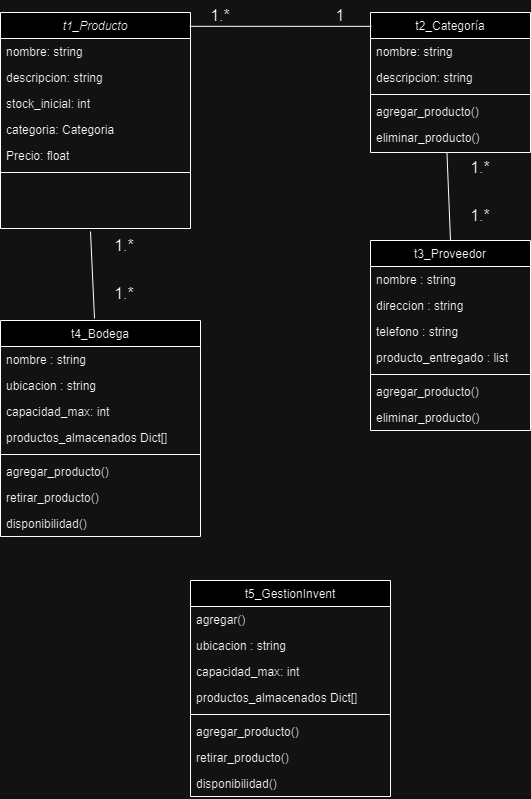

The diagram above was exported from draw.io. Its source (the exported page's mxGraphModel, read from the mxfile embedded in the PNG):
<mxGraphModel dx="1434" dy="828" grid="1" gridSize="10" guides="1" tooltips="1" connect="1" arrows="1" fold="1" page="1" pageScale="1" pageWidth="827" pageHeight="1169" math="0" shadow="0">
  <root>
    <mxCell id="WIyWlLk6GJQsqaUBKTNV-0" />
    <mxCell id="WIyWlLk6GJQsqaUBKTNV-1" parent="WIyWlLk6GJQsqaUBKTNV-0" />
    <mxCell id="zkfFHV4jXpPFQw0GAbJ--0" value="t1_Producto" style="swimlane;fontStyle=2;align=center;verticalAlign=top;childLayout=stackLayout;horizontal=1;startSize=26;horizontalStack=0;resizeParent=1;resizeLast=0;collapsible=1;marginBottom=0;rounded=0;shadow=0;strokeWidth=1;" parent="WIyWlLk6GJQsqaUBKTNV-1" vertex="1">
      <mxGeometry x="30" y="42" width="190" height="216" as="geometry">
        <mxRectangle x="230" y="140" width="160" height="26" as="alternateBounds" />
      </mxGeometry>
    </mxCell>
    <mxCell id="zkfFHV4jXpPFQw0GAbJ--1" value="nombre: string&#10;" style="text;align=left;verticalAlign=top;spacingLeft=4;spacingRight=4;overflow=hidden;rotatable=0;points=[[0,0.5],[1,0.5]];portConstraint=eastwest;" parent="zkfFHV4jXpPFQw0GAbJ--0" vertex="1">
      <mxGeometry y="26" width="190" height="26" as="geometry" />
    </mxCell>
    <mxCell id="zkfFHV4jXpPFQw0GAbJ--2" value="descripcion: string" style="text;align=left;verticalAlign=top;spacingLeft=4;spacingRight=4;overflow=hidden;rotatable=0;points=[[0,0.5],[1,0.5]];portConstraint=eastwest;rounded=0;shadow=0;html=0;" parent="zkfFHV4jXpPFQw0GAbJ--0" vertex="1">
      <mxGeometry y="52" width="190" height="26" as="geometry" />
    </mxCell>
    <mxCell id="zkfFHV4jXpPFQw0GAbJ--3" value="stock_inicial: int" style="text;align=left;verticalAlign=top;spacingLeft=4;spacingRight=4;overflow=hidden;rotatable=0;points=[[0,0.5],[1,0.5]];portConstraint=eastwest;rounded=0;shadow=0;html=0;" parent="zkfFHV4jXpPFQw0GAbJ--0" vertex="1">
      <mxGeometry y="78" width="190" height="26" as="geometry" />
    </mxCell>
    <mxCell id="cjOs9_6ymR0TftbQCNdm-0" value="categoria: Categoria" style="text;align=left;verticalAlign=top;spacingLeft=4;spacingRight=4;overflow=hidden;rotatable=0;points=[[0,0.5],[1,0.5]];portConstraint=eastwest;rounded=0;shadow=0;html=0;" parent="zkfFHV4jXpPFQw0GAbJ--0" vertex="1">
      <mxGeometry y="104" width="190" height="26" as="geometry" />
    </mxCell>
    <mxCell id="4f9W6TUF6CGbWF1iS2oS-0" value="Precio: float" style="text;align=left;verticalAlign=top;spacingLeft=4;spacingRight=4;overflow=hidden;rotatable=0;points=[[0,0.5],[1,0.5]];portConstraint=eastwest;rounded=0;shadow=0;html=0;" vertex="1" parent="zkfFHV4jXpPFQw0GAbJ--0">
      <mxGeometry y="130" width="190" height="26" as="geometry" />
    </mxCell>
    <mxCell id="zkfFHV4jXpPFQw0GAbJ--4" value="" style="line;html=1;strokeWidth=1;align=left;verticalAlign=middle;spacingTop=-1;spacingLeft=3;spacingRight=3;rotatable=0;labelPosition=right;points=[];portConstraint=eastwest;" parent="zkfFHV4jXpPFQw0GAbJ--0" vertex="1">
      <mxGeometry y="156" width="190" height="8" as="geometry" />
    </mxCell>
    <mxCell id="zkfFHV4jXpPFQw0GAbJ--6" value="t4_Bodega" style="swimlane;fontStyle=0;align=center;verticalAlign=top;childLayout=stackLayout;horizontal=1;startSize=26;horizontalStack=0;resizeParent=1;resizeLast=0;collapsible=1;marginBottom=0;rounded=0;shadow=0;strokeWidth=1;" parent="WIyWlLk6GJQsqaUBKTNV-1" vertex="1">
      <mxGeometry x="30" y="350" width="200" height="216" as="geometry">
        <mxRectangle x="130" y="380" width="160" height="26" as="alternateBounds" />
      </mxGeometry>
    </mxCell>
    <mxCell id="zkfFHV4jXpPFQw0GAbJ--7" value="nombre : string" style="text;align=left;verticalAlign=top;spacingLeft=4;spacingRight=4;overflow=hidden;rotatable=0;points=[[0,0.5],[1,0.5]];portConstraint=eastwest;" parent="zkfFHV4jXpPFQw0GAbJ--6" vertex="1">
      <mxGeometry y="26" width="200" height="26" as="geometry" />
    </mxCell>
    <mxCell id="zkfFHV4jXpPFQw0GAbJ--8" value="ubicacion : string" style="text;align=left;verticalAlign=top;spacingLeft=4;spacingRight=4;overflow=hidden;rotatable=0;points=[[0,0.5],[1,0.5]];portConstraint=eastwest;rounded=0;shadow=0;html=0;" parent="zkfFHV4jXpPFQw0GAbJ--6" vertex="1">
      <mxGeometry y="52" width="200" height="26" as="geometry" />
    </mxCell>
    <mxCell id="cjOs9_6ymR0TftbQCNdm-9" value="capacidad_max: int" style="text;align=left;verticalAlign=top;spacingLeft=4;spacingRight=4;overflow=hidden;rotatable=0;points=[[0,0.5],[1,0.5]];portConstraint=eastwest;" parent="zkfFHV4jXpPFQw0GAbJ--6" vertex="1">
      <mxGeometry y="78" width="200" height="26" as="geometry" />
    </mxCell>
    <mxCell id="cjOs9_6ymR0TftbQCNdm-8" value="productos_almacenados Dict[]" style="text;align=left;verticalAlign=top;spacingLeft=4;spacingRight=4;overflow=hidden;rotatable=0;points=[[0,0.5],[1,0.5]];portConstraint=eastwest;" parent="zkfFHV4jXpPFQw0GAbJ--6" vertex="1">
      <mxGeometry y="104" width="200" height="26" as="geometry" />
    </mxCell>
    <mxCell id="zkfFHV4jXpPFQw0GAbJ--9" value="" style="line;html=1;strokeWidth=1;align=left;verticalAlign=middle;spacingTop=-1;spacingLeft=3;spacingRight=3;rotatable=0;labelPosition=right;points=[];portConstraint=eastwest;" parent="zkfFHV4jXpPFQw0GAbJ--6" vertex="1">
      <mxGeometry y="130" width="200" height="8" as="geometry" />
    </mxCell>
    <mxCell id="zkfFHV4jXpPFQw0GAbJ--11" value="agregar_producto()" style="text;align=left;verticalAlign=top;spacingLeft=4;spacingRight=4;overflow=hidden;rotatable=0;points=[[0,0.5],[1,0.5]];portConstraint=eastwest;" parent="zkfFHV4jXpPFQw0GAbJ--6" vertex="1">
      <mxGeometry y="138" width="200" height="26" as="geometry" />
    </mxCell>
    <mxCell id="cjOs9_6ymR0TftbQCNdm-10" value="retirar_producto()" style="text;align=left;verticalAlign=top;spacingLeft=4;spacingRight=4;overflow=hidden;rotatable=0;points=[[0,0.5],[1,0.5]];portConstraint=eastwest;" parent="zkfFHV4jXpPFQw0GAbJ--6" vertex="1">
      <mxGeometry y="164" width="200" height="26" as="geometry" />
    </mxCell>
    <mxCell id="cjOs9_6ymR0TftbQCNdm-11" value="disponibilidad()" style="text;align=left;verticalAlign=top;spacingLeft=4;spacingRight=4;overflow=hidden;rotatable=0;points=[[0,0.5],[1,0.5]];portConstraint=eastwest;" parent="zkfFHV4jXpPFQw0GAbJ--6" vertex="1">
      <mxGeometry y="190" width="200" height="26" as="geometry" />
    </mxCell>
    <mxCell id="zkfFHV4jXpPFQw0GAbJ--13" value="t3_Proveedor" style="swimlane;fontStyle=0;align=center;verticalAlign=top;childLayout=stackLayout;horizontal=1;startSize=26;horizontalStack=0;resizeParent=1;resizeLast=0;collapsible=1;marginBottom=0;rounded=0;shadow=0;strokeWidth=1;" parent="WIyWlLk6GJQsqaUBKTNV-1" vertex="1">
      <mxGeometry x="400" y="270" width="160" height="190" as="geometry">
        <mxRectangle x="330" y="360" width="170" height="26" as="alternateBounds" />
      </mxGeometry>
    </mxCell>
    <mxCell id="cjOs9_6ymR0TftbQCNdm-4" value="nombre : string" style="text;align=left;verticalAlign=top;spacingLeft=4;spacingRight=4;overflow=hidden;rotatable=0;points=[[0,0.5],[1,0.5]];portConstraint=eastwest;" parent="zkfFHV4jXpPFQw0GAbJ--13" vertex="1">
      <mxGeometry y="26" width="160" height="26" as="geometry" />
    </mxCell>
    <mxCell id="zkfFHV4jXpPFQw0GAbJ--14" value="direccion : string" style="text;align=left;verticalAlign=top;spacingLeft=4;spacingRight=4;overflow=hidden;rotatable=0;points=[[0,0.5],[1,0.5]];portConstraint=eastwest;" parent="zkfFHV4jXpPFQw0GAbJ--13" vertex="1">
      <mxGeometry y="52" width="160" height="26" as="geometry" />
    </mxCell>
    <mxCell id="cjOs9_6ymR0TftbQCNdm-3" value="telefono : string" style="text;align=left;verticalAlign=top;spacingLeft=4;spacingRight=4;overflow=hidden;rotatable=0;points=[[0,0.5],[1,0.5]];portConstraint=eastwest;" parent="zkfFHV4jXpPFQw0GAbJ--13" vertex="1">
      <mxGeometry y="78" width="160" height="26" as="geometry" />
    </mxCell>
    <mxCell id="cjOs9_6ymR0TftbQCNdm-5" value="producto_entregado : list" style="text;align=left;verticalAlign=top;spacingLeft=4;spacingRight=4;overflow=hidden;rotatable=0;points=[[0,0.5],[1,0.5]];portConstraint=eastwest;" parent="zkfFHV4jXpPFQw0GAbJ--13" vertex="1">
      <mxGeometry y="104" width="160" height="26" as="geometry" />
    </mxCell>
    <mxCell id="zkfFHV4jXpPFQw0GAbJ--15" value="" style="line;html=1;strokeWidth=1;align=left;verticalAlign=middle;spacingTop=-1;spacingLeft=3;spacingRight=3;rotatable=0;labelPosition=right;points=[];portConstraint=eastwest;" parent="zkfFHV4jXpPFQw0GAbJ--13" vertex="1">
      <mxGeometry y="130" width="160" height="8" as="geometry" />
    </mxCell>
    <mxCell id="cjOs9_6ymR0TftbQCNdm-7" value="agregar_producto()" style="text;align=left;verticalAlign=top;spacingLeft=4;spacingRight=4;overflow=hidden;rotatable=0;points=[[0,0.5],[1,0.5]];portConstraint=eastwest;" parent="zkfFHV4jXpPFQw0GAbJ--13" vertex="1">
      <mxGeometry y="138" width="160" height="26" as="geometry" />
    </mxCell>
    <mxCell id="cjOs9_6ymR0TftbQCNdm-6" value="eliminar_producto()" style="text;align=left;verticalAlign=top;spacingLeft=4;spacingRight=4;overflow=hidden;rotatable=0;points=[[0,0.5],[1,0.5]];portConstraint=eastwest;" parent="zkfFHV4jXpPFQw0GAbJ--13" vertex="1">
      <mxGeometry y="164" width="160" height="26" as="geometry" />
    </mxCell>
    <mxCell id="zkfFHV4jXpPFQw0GAbJ--17" value="t2_Categoría" style="swimlane;fontStyle=0;align=center;verticalAlign=top;childLayout=stackLayout;horizontal=1;startSize=26;horizontalStack=0;resizeParent=1;resizeLast=0;collapsible=1;marginBottom=0;rounded=0;shadow=0;strokeWidth=1;" parent="WIyWlLk6GJQsqaUBKTNV-1" vertex="1">
      <mxGeometry x="400" y="42" width="160" height="140" as="geometry">
        <mxRectangle x="550" y="140" width="160" height="26" as="alternateBounds" />
      </mxGeometry>
    </mxCell>
    <mxCell id="zkfFHV4jXpPFQw0GAbJ--18" value="nombre: string&#10;" style="text;align=left;verticalAlign=top;spacingLeft=4;spacingRight=4;overflow=hidden;rotatable=0;points=[[0,0.5],[1,0.5]];portConstraint=eastwest;" parent="zkfFHV4jXpPFQw0GAbJ--17" vertex="1">
      <mxGeometry y="26" width="160" height="26" as="geometry" />
    </mxCell>
    <mxCell id="zkfFHV4jXpPFQw0GAbJ--19" value="descripcion: string" style="text;align=left;verticalAlign=top;spacingLeft=4;spacingRight=4;overflow=hidden;rotatable=0;points=[[0,0.5],[1,0.5]];portConstraint=eastwest;rounded=0;shadow=0;html=0;" parent="zkfFHV4jXpPFQw0GAbJ--17" vertex="1">
      <mxGeometry y="52" width="160" height="26" as="geometry" />
    </mxCell>
    <mxCell id="zkfFHV4jXpPFQw0GAbJ--23" value="" style="line;html=1;strokeWidth=1;align=left;verticalAlign=middle;spacingTop=-1;spacingLeft=3;spacingRight=3;rotatable=0;labelPosition=right;points=[];portConstraint=eastwest;" parent="zkfFHV4jXpPFQw0GAbJ--17" vertex="1">
      <mxGeometry y="78" width="160" height="8" as="geometry" />
    </mxCell>
    <mxCell id="zkfFHV4jXpPFQw0GAbJ--24" value="agregar_producto()" style="text;align=left;verticalAlign=top;spacingLeft=4;spacingRight=4;overflow=hidden;rotatable=0;points=[[0,0.5],[1,0.5]];portConstraint=eastwest;" parent="zkfFHV4jXpPFQw0GAbJ--17" vertex="1">
      <mxGeometry y="86" width="160" height="26" as="geometry" />
    </mxCell>
    <mxCell id="zkfFHV4jXpPFQw0GAbJ--25" value="eliminar_producto()" style="text;align=left;verticalAlign=top;spacingLeft=4;spacingRight=4;overflow=hidden;rotatable=0;points=[[0,0.5],[1,0.5]];portConstraint=eastwest;" parent="zkfFHV4jXpPFQw0GAbJ--17" vertex="1">
      <mxGeometry y="112" width="160" height="26" as="geometry" />
    </mxCell>
    <mxCell id="4f9W6TUF6CGbWF1iS2oS-1" value="t5_GestionInvent" style="swimlane;fontStyle=0;align=center;verticalAlign=top;childLayout=stackLayout;horizontal=1;startSize=26;horizontalStack=0;resizeParent=1;resizeLast=0;collapsible=1;marginBottom=0;rounded=0;shadow=0;strokeWidth=1;" vertex="1" parent="WIyWlLk6GJQsqaUBKTNV-1">
      <mxGeometry x="220" y="610" width="200" height="216" as="geometry">
        <mxRectangle x="130" y="380" width="160" height="26" as="alternateBounds" />
      </mxGeometry>
    </mxCell>
    <mxCell id="4f9W6TUF6CGbWF1iS2oS-2" value="agregar()" style="text;align=left;verticalAlign=top;spacingLeft=4;spacingRight=4;overflow=hidden;rotatable=0;points=[[0,0.5],[1,0.5]];portConstraint=eastwest;" vertex="1" parent="4f9W6TUF6CGbWF1iS2oS-1">
      <mxGeometry y="26" width="200" height="26" as="geometry" />
    </mxCell>
    <mxCell id="4f9W6TUF6CGbWF1iS2oS-3" value="ubicacion : string" style="text;align=left;verticalAlign=top;spacingLeft=4;spacingRight=4;overflow=hidden;rotatable=0;points=[[0,0.5],[1,0.5]];portConstraint=eastwest;rounded=0;shadow=0;html=0;" vertex="1" parent="4f9W6TUF6CGbWF1iS2oS-1">
      <mxGeometry y="52" width="200" height="26" as="geometry" />
    </mxCell>
    <mxCell id="4f9W6TUF6CGbWF1iS2oS-4" value="capacidad_max: int" style="text;align=left;verticalAlign=top;spacingLeft=4;spacingRight=4;overflow=hidden;rotatable=0;points=[[0,0.5],[1,0.5]];portConstraint=eastwest;" vertex="1" parent="4f9W6TUF6CGbWF1iS2oS-1">
      <mxGeometry y="78" width="200" height="26" as="geometry" />
    </mxCell>
    <mxCell id="4f9W6TUF6CGbWF1iS2oS-5" value="productos_almacenados Dict[]" style="text;align=left;verticalAlign=top;spacingLeft=4;spacingRight=4;overflow=hidden;rotatable=0;points=[[0,0.5],[1,0.5]];portConstraint=eastwest;" vertex="1" parent="4f9W6TUF6CGbWF1iS2oS-1">
      <mxGeometry y="104" width="200" height="26" as="geometry" />
    </mxCell>
    <mxCell id="4f9W6TUF6CGbWF1iS2oS-6" value="" style="line;html=1;strokeWidth=1;align=left;verticalAlign=middle;spacingTop=-1;spacingLeft=3;spacingRight=3;rotatable=0;labelPosition=right;points=[];portConstraint=eastwest;" vertex="1" parent="4f9W6TUF6CGbWF1iS2oS-1">
      <mxGeometry y="130" width="200" height="8" as="geometry" />
    </mxCell>
    <mxCell id="4f9W6TUF6CGbWF1iS2oS-7" value="agregar_producto()" style="text;align=left;verticalAlign=top;spacingLeft=4;spacingRight=4;overflow=hidden;rotatable=0;points=[[0,0.5],[1,0.5]];portConstraint=eastwest;" vertex="1" parent="4f9W6TUF6CGbWF1iS2oS-1">
      <mxGeometry y="138" width="200" height="26" as="geometry" />
    </mxCell>
    <mxCell id="4f9W6TUF6CGbWF1iS2oS-8" value="retirar_producto()" style="text;align=left;verticalAlign=top;spacingLeft=4;spacingRight=4;overflow=hidden;rotatable=0;points=[[0,0.5],[1,0.5]];portConstraint=eastwest;" vertex="1" parent="4f9W6TUF6CGbWF1iS2oS-1">
      <mxGeometry y="164" width="200" height="26" as="geometry" />
    </mxCell>
    <mxCell id="4f9W6TUF6CGbWF1iS2oS-9" value="disponibilidad()" style="text;align=left;verticalAlign=top;spacingLeft=4;spacingRight=4;overflow=hidden;rotatable=0;points=[[0,0.5],[1,0.5]];portConstraint=eastwest;" vertex="1" parent="4f9W6TUF6CGbWF1iS2oS-1">
      <mxGeometry y="190" width="200" height="26" as="geometry" />
    </mxCell>
    <mxCell id="ZLRixiJ72LmzfUI_PnsI-2" value="" style="endArrow=none;html=1;rounded=0;fontSize=12;startSize=8;endSize=8;curved=1;exitX=0.996;exitY=0.064;exitDx=0;exitDy=0;exitPerimeter=0;entryX=0.005;entryY=0.099;entryDx=0;entryDy=0;entryPerimeter=0;" edge="1" parent="WIyWlLk6GJQsqaUBKTNV-1" source="zkfFHV4jXpPFQw0GAbJ--0" target="zkfFHV4jXpPFQw0GAbJ--17">
      <mxGeometry width="50" height="50" relative="1" as="geometry">
        <mxPoint x="250" y="150" as="sourcePoint" />
        <mxPoint x="300" y="170" as="targetPoint" />
      </mxGeometry>
    </mxCell>
    <mxCell id="ZLRixiJ72LmzfUI_PnsI-3" value="1" style="text;strokeColor=none;fillColor=none;html=1;align=center;verticalAlign=middle;whiteSpace=wrap;rounded=0;fontSize=16;" vertex="1" parent="WIyWlLk6GJQsqaUBKTNV-1">
      <mxGeometry x="340" y="30" width="60" height="30" as="geometry" />
    </mxCell>
    <mxCell id="ZLRixiJ72LmzfUI_PnsI-4" value="1.*" style="text;strokeColor=none;fillColor=none;html=1;align=center;verticalAlign=middle;whiteSpace=wrap;rounded=0;fontSize=16;" vertex="1" parent="WIyWlLk6GJQsqaUBKTNV-1">
      <mxGeometry x="220" y="30" width="60" height="30" as="geometry" />
    </mxCell>
    <mxCell id="ZLRixiJ72LmzfUI_PnsI-5" value="" style="endArrow=none;html=1;rounded=0;fontSize=12;startSize=8;endSize=8;curved=1;exitX=0.5;exitY=0;exitDx=0;exitDy=0;entryX=0.478;entryY=1.101;entryDx=0;entryDy=0;entryPerimeter=0;" edge="1" parent="WIyWlLk6GJQsqaUBKTNV-1" source="zkfFHV4jXpPFQw0GAbJ--13" target="zkfFHV4jXpPFQw0GAbJ--25">
      <mxGeometry width="50" height="50" relative="1" as="geometry">
        <mxPoint x="340" y="230" as="sourcePoint" />
        <mxPoint x="522" y="230" as="targetPoint" />
      </mxGeometry>
    </mxCell>
    <mxCell id="ZLRixiJ72LmzfUI_PnsI-6" value="1.*" style="text;strokeColor=none;fillColor=none;html=1;align=center;verticalAlign=middle;whiteSpace=wrap;rounded=0;fontSize=16;" vertex="1" parent="WIyWlLk6GJQsqaUBKTNV-1">
      <mxGeometry x="480" y="182" width="60" height="30" as="geometry" />
    </mxCell>
    <mxCell id="ZLRixiJ72LmzfUI_PnsI-7" value="1.*" style="text;strokeColor=none;fillColor=none;html=1;align=center;verticalAlign=middle;whiteSpace=wrap;rounded=0;fontSize=16;" vertex="1" parent="WIyWlLk6GJQsqaUBKTNV-1">
      <mxGeometry x="480" y="230" width="60" height="30" as="geometry" />
    </mxCell>
    <mxCell id="ZLRixiJ72LmzfUI_PnsI-8" value="" style="endArrow=none;html=1;rounded=0;fontSize=12;startSize=8;endSize=8;curved=1;exitX=0.5;exitY=0;exitDx=0;exitDy=0;entryX=0.478;entryY=1.101;entryDx=0;entryDy=0;entryPerimeter=0;" edge="1" parent="WIyWlLk6GJQsqaUBKTNV-1">
      <mxGeometry width="50" height="50" relative="1" as="geometry">
        <mxPoint x="124" y="348" as="sourcePoint" />
        <mxPoint x="120" y="261" as="targetPoint" />
      </mxGeometry>
    </mxCell>
    <mxCell id="ZLRixiJ72LmzfUI_PnsI-9" value="1.*" style="text;strokeColor=none;fillColor=none;html=1;align=center;verticalAlign=middle;whiteSpace=wrap;rounded=0;fontSize=16;" vertex="1" parent="WIyWlLk6GJQsqaUBKTNV-1">
      <mxGeometry x="124" y="260" width="60" height="30" as="geometry" />
    </mxCell>
    <mxCell id="ZLRixiJ72LmzfUI_PnsI-10" value="1.*" style="text;strokeColor=none;fillColor=none;html=1;align=center;verticalAlign=middle;whiteSpace=wrap;rounded=0;fontSize=16;" vertex="1" parent="WIyWlLk6GJQsqaUBKTNV-1">
      <mxGeometry x="124" y="308" width="60" height="30" as="geometry" />
    </mxCell>
  </root>
</mxGraphModel>